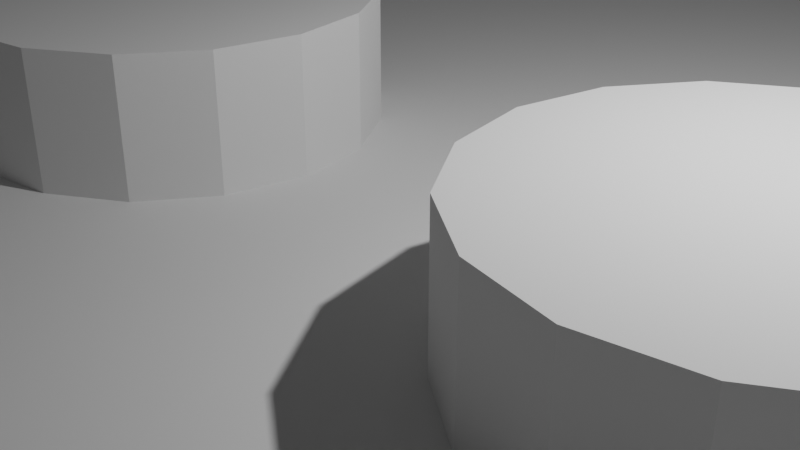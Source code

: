 # Source: Lego_88646.blend  (saved by Blender 3.1.7; exported with 4.5.12 LTS)
import bpy
from mathutils import Matrix  # noqa: F401  (used for matrix-valued properties, if any)

bpy.ops.wm.read_factory_settings(use_empty=True)
scene = bpy.context.scene
scene.name = 'Scene'

# ---- collections
col_collection = bpy.data.collections.new('Collection'); scene.collection.children.link(col_collection)

# ---- world
world_world = bpy.data.worlds.new('World'); scene.world = world_world
world_world.use_nodes = True; world_world.node_tree.nodes.clear()
_N = world_world.node_tree.nodes; _L = world_world.node_tree.links
n0 = _N.new('ShaderNodeOutputWorld'); n0.name = 'World Output'; n0.location = (300, 300)
n1 = _N.new('ShaderNodeBackground'); n1.name = 'Background'; n1.location = (10, 300)
n1.inputs[0].default_value = (0.05088, 0.05088, 0.05088, 1.0)
_L.new(n1.outputs[0], n0.inputs[0])
n0.is_active_output = True
world_world.color = (0.05088, 0.05088, 0.05088)
world_world.use_sun_shadow = False
world_world.sun_shadow_jitter_overblur = 0.0

# ---- cameras
cam_camera = bpy.data.cameras.new('Camera')
cam_camera.clip_end = 100.0
cam_camera.ortho_scale = 7.314

# ---- lights
light_light = bpy.data.lights.new('Light', 'POINT')
light_light.transmission_factor = 0.0
light_light.energy = 1000.0
light_light.shadow_soft_size = 0.1
light_light.shadow_maximum_resolution = 0.006
light_light.use_absolute_resolution = True

# ---- meshes
me_lego_88646_001 = bpy.data.meshes.new('Lego 88646.001')
me_lego_88646_001.from_pydata([(-5.6, 4.0, -3.2), (-5.6, 4.0, -1.6), (-5.783, 4.918, -1.6), (-5.783, 4.918, -3.2), (-6.303, 5.697, -1.6), (-6.303, 5.697, -3.2), (-7.082, 6.217, -1.6), (-7.082, 6.217, -3.2), (-8.0, 6.4, -1.6), (-8.0, 6.4, -3.2), (-8.918, 6.217, -1.6), (-8.918, 6.217, -3.2), (-9.697, 5.697, -1.6), (-9.697, 5.697, -3.2), (-10.22, 4.918, -1.6), (-10.22, 4.918, -3.2), (-10.4, 4.0, -1.6), (-10.4, 4.0, -3.2), (-10.22, 3.082, -1.6), (-10.22, 3.082, -3.2), (-9.697, 2.303, -1.6), (-9.697, 2.303, -3.2), (-8.918, 1.783, -1.6), (-8.918, 1.783, -3.2), (-8.0, 1.6, -1.6), (-8.0, 1.6, -3.2), (-7.082, 1.783, -1.6), (-7.082, 1.783, -3.2), (-6.303, 2.303, -1.6), (-6.303, 2.303, -3.2), (-5.783, 3.082, -1.6), (-5.783, 3.082, -3.2), (-4.8, 4.0, -3.2), (-4.8, 4.0, -1.6), (-5.044, 2.775, -1.6), (-5.044, 2.775, -3.2), (-5.737, 1.737, -1.6), (-5.737, 1.737, -3.2), (-6.775, 1.044, -1.6), (-6.775, 1.044, -3.2), (-8.0, 0.8, -1.6), (-8.0, 0.8, -3.2), (-9.225, 1.044, -1.6), (-9.225, 1.044, -3.2), (-10.26, 1.737, -1.6), (-10.26, 1.737, -3.2), (-10.96, 2.775, -1.6), (-10.96, 2.775, -3.2), (-11.2, 4.0, -1.6), (-11.2, 4.0, -3.2), (-10.96, 5.225, -1.6), (-10.96, 5.225, -3.2), (-10.26, 6.263, -1.6), (-10.26, 6.263, -3.2), (-9.225, 6.956, -1.6), (-9.225, 6.956, -3.2), (-8.0, 7.2, -1.6), (-8.0, 7.2, -3.2), (-6.775, 6.956, -1.6), (-6.775, 6.956, -3.2), (-5.737, 6.263, -1.6), (-5.737, 6.263, -3.2), (-5.044, 5.225, -1.6), (-5.044, 5.225, -3.2), (2.4, 4.0, -3.2), (2.4, 4.0, -1.6), (2.217, 4.918, -1.6), (2.217, 4.918, -3.2), (1.697, 5.697, -1.6), (1.697, 5.697, -3.2), (0.9184, 6.217, -1.6), (0.9184, 6.217, -3.2), (0.0, 6.4, -1.6), (0.0, 6.4, -3.2), (-0.9184, 6.217, -1.6), (-0.9184, 6.217, -3.2), (-1.697, 5.697, -1.6), (-1.697, 5.697, -3.2), (-2.217, 4.918, -1.6), (-2.217, 4.918, -3.2), (-2.4, 4.0, -1.6), (-2.4, 4.0, -3.2), (-2.217, 3.082, -1.6), (-2.217, 3.082, -3.2), (-1.697, 2.303, -1.6), (-1.697, 2.303, -3.2), (-0.9184, 1.783, -1.6), (-0.9184, 1.783, -3.2), (0.0, 1.6, -1.6), (0.0, 1.6, -3.2), (0.9184, 1.783, -1.6), (0.9184, 1.783, -3.2), (1.697, 2.303, -1.6), (1.697, 2.303, -3.2), (2.217, 3.082, -1.6), (2.217, 3.082, -3.2), (3.2, 4.0, -3.2), (3.2, 4.0, -1.6), (2.956, 2.775, -1.6), (2.956, 2.775, -3.2), (2.263, 1.737, -1.6), (2.263, 1.737, -3.2), (1.225, 1.044, -1.6), (1.225, 1.044, -3.2), (0.0, 0.8, -1.6), (0.0, 0.8, -3.2), (-1.225, 1.044, -1.6), (-1.225, 1.044, -3.2), (-2.263, 1.737, -1.6), (-2.263, 1.737, -3.2), (-2.956, 2.775, -1.6), (-2.956, 2.775, -3.2), (-3.2, 4.0, -1.6), (-3.2, 4.0, -3.2), (-2.956, 5.225, -1.6), (-2.956, 5.225, -3.2), (-2.263, 6.263, -1.6), (-2.263, 6.263, -3.2), (-1.225, 6.956, -1.6), (-1.225, 6.956, -3.2), (0.0, 7.2, -1.6), (0.0, 7.2, -3.2), (1.225, 6.956, -1.6), (1.225, 6.956, -3.2), (2.263, 6.263, -1.6), (2.263, 6.263, -3.2), (2.956, 5.225, -1.6), (2.956, 5.225, -3.2), (10.4, 4.0, -3.2), (10.4, 4.0, -1.6), (10.22, 4.918, -1.6), (10.22, 4.918, -3.2), (9.697, 5.697, -1.6), (9.697, 5.697, -3.2), (8.918, 6.217, -1.6), (8.918, 6.217, -3.2), (8.0, 6.4, -1.6), (8.0, 6.4, -3.2), (7.082, 6.217, -1.6), (7.082, 6.217, -3.2), (6.303, 5.697, -1.6), (6.303, 5.697, -3.2), (5.783, 4.918, -1.6), (5.783, 4.918, -3.2), (5.6, 4.0, -1.6), (5.6, 4.0, -3.2), (5.783, 3.082, -1.6), (5.783, 3.082, -3.2), (6.303, 2.303, -1.6), (6.303, 2.303, -3.2), (7.082, 1.783, -1.6), (7.082, 1.783, -3.2), (8.0, 1.6, -1.6), (8.0, 1.6, -3.2), (8.918, 1.783, -1.6), (8.918, 1.783, -3.2), (9.697, 2.303, -1.6), (9.697, 2.303, -3.2), (10.22, 3.082, -1.6), (10.22, 3.082, -3.2), (11.2, 4.0, -3.2), (11.2, 4.0, -1.6), (10.96, 2.775, -1.6), (10.96, 2.775, -3.2), (10.26, 1.737, -1.6), (10.26, 1.737, -3.2), (9.225, 1.044, -1.6), (9.225, 1.044, -3.2), (8.0, 0.8, -1.6), (8.0, 0.8, -3.2), (6.775, 1.044, -1.6), (6.775, 1.044, -3.2), (5.737, 1.737, -1.6), (5.737, 1.737, -3.2), (5.044, 2.775, -1.6), (5.044, 2.775, -3.2), (4.8, 4.0, -1.6), (4.8, 4.0, -3.2), (5.044, 5.225, -1.6), (5.044, 5.225, -3.2), (5.737, 6.263, -1.6), (5.737, 6.263, -3.2), (6.775, 6.956, -1.6), (6.775, 6.956, -3.2), (8.0, 7.2, -1.6), (8.0, 7.2, -3.2), (9.225, 6.956, -1.6), (9.225, 6.956, -3.2), (10.26, 6.263, -1.6), (10.26, 6.263, -3.2), (10.96, 5.225, -1.6), (10.96, 5.225, -3.2), (-5.6, -4.0, -3.2), (-5.6, -4.0, -1.6), (-5.783, -3.082, -1.6), (-5.783, -3.082, -3.2), (-6.303, -2.303, -1.6), (-6.303, -2.303, -3.2), (-7.082, -1.783, -1.6), (-7.082, -1.783, -3.2), (-8.0, -1.6, -1.6), (-8.0, -1.6, -3.2), (-8.918, -1.783, -1.6), (-8.918, -1.783, -3.2), (-9.697, -2.303, -1.6), (-9.697, -2.303, -3.2), (-10.22, -3.082, -1.6), (-10.22, -3.082, -3.2), (-10.4, -4.0, -1.6), (-10.4, -4.0, -3.2), (-10.22, -4.918, -1.6), (-10.22, -4.918, -3.2), (-9.697, -5.697, -1.6), (-9.697, -5.697, -3.2), (-8.918, -6.217, -1.6), (-8.918, -6.217, -3.2), (-8.0, -6.4, -1.6), (-8.0, -6.4, -3.2), (-7.082, -6.217, -1.6), (-7.082, -6.217, -3.2), (-6.303, -5.697, -1.6), (-6.303, -5.697, -3.2), (-5.783, -4.918, -1.6), (-5.783, -4.918, -3.2), (-4.8, -4.0, -3.2), (-4.8, -4.0, -1.6), (-5.044, -5.225, -1.6), (-5.044, -5.225, -3.2), (-5.737, -6.263, -1.6), (-5.737, -6.263, -3.2), (-6.775, -6.956, -1.6), (-6.775, -6.956, -3.2), (-8.0, -7.2, -1.6), (-8.0, -7.2, -3.2), (-9.225, -6.956, -1.6), (-9.225, -6.956, -3.2), (-10.26, -6.263, -1.6), (-10.26, -6.263, -3.2), (-10.96, -5.225, -1.6), (-10.96, -5.225, -3.2), (-11.2, -4.0, -1.6), (-11.2, -4.0, -3.2), (-10.96, -2.775, -1.6), (-10.96, -2.775, -3.2), (-10.26, -1.737, -1.6), (-10.26, -1.737, -3.2), (-9.225, -1.044, -1.6), (-9.225, -1.044, -3.2), (-8.0, -0.8, -1.6), (-8.0, -0.8, -3.2), (-6.775, -1.044, -1.6), (-6.775, -1.044, -3.2), (-5.737, -1.737, -1.6), (-5.737, -1.737, -3.2), (-5.044, -2.775, -1.6), (-5.044, -2.775, -3.2), (2.4, -4.0, -3.2), (2.4, -4.0, -1.6), (2.217, -3.082, -1.6), (2.217, -3.082, -3.2), (1.697, -2.303, -1.6), (1.697, -2.303, -3.2), (0.9184, -1.783, -1.6), (0.9184, -1.783, -3.2), (0.0, -1.6, -1.6), (0.0, -1.6, -3.2), (-0.9184, -1.783, -1.6), (-0.9184, -1.783, -3.2), (-1.697, -2.303, -1.6), (-1.697, -2.303, -3.2), (-2.217, -3.082, -1.6), (-2.217, -3.082, -3.2), (-2.4, -4.0, -1.6), (-2.4, -4.0, -3.2), (-2.217, -4.918, -1.6), (-2.217, -4.918, -3.2), (-1.697, -5.697, -1.6), (-1.697, -5.697, -3.2), (-0.9184, -6.217, -1.6), (-0.9184, -6.217, -3.2), (0.0, -6.4, -1.6), (0.0, -6.4, -3.2), (0.9184, -6.217, -1.6), (0.9184, -6.217, -3.2), (1.697, -5.697, -1.6), (1.697, -5.697, -3.2), (2.217, -4.918, -1.6), (2.217, -4.918, -3.2), (3.2, -4.0, -3.2), (3.2, -4.0, -1.6), (2.956, -5.225, -1.6), (2.956, -5.225, -3.2), (2.263, -6.263, -1.6), (2.263, -6.263, -3.2), (1.225, -6.956, -1.6), (1.225, -6.956, -3.2), (0.0, -7.2, -1.6), (0.0, -7.2, -3.2), (-1.225, -6.956, -1.6), (-1.225, -6.956, -3.2), (-2.263, -6.263, -1.6), (-2.263, -6.263, -3.2), (-2.956, -5.225, -1.6), (-2.956, -5.225, -3.2), (-3.2, -4.0, -1.6), (-3.2, -4.0, -3.2), (-2.956, -2.775, -1.6), (-2.956, -2.775, -3.2), (-2.263, -1.737, -1.6), (-2.263, -1.737, -3.2), (-1.225, -1.044, -1.6), (-1.225, -1.044, -3.2), (0.0, -0.8, -1.6), (0.0, -0.8, -3.2), (1.225, -1.044, -1.6), (1.225, -1.044, -3.2), (2.263, -1.737, -1.6), (2.263, -1.737, -3.2), (2.956, -2.775, -1.6), (2.956, -2.775, -3.2), (10.4, -4.0, -3.2), (10.4, -4.0, -1.6), (10.22, -3.082, -1.6), (10.22, -3.082, -3.2), (9.697, -2.303, -1.6), (9.697, -2.303, -3.2), (8.918, -1.783, -1.6), (8.918, -1.783, -3.2), (8.0, -1.6, -1.6), (8.0, -1.6, -3.2), (7.082, -1.783, -1.6), (7.082, -1.783, -3.2), (6.303, -2.303, -1.6), (6.303, -2.303, -3.2), (5.783, -3.082, -1.6), (5.783, -3.082, -3.2), (5.6, -4.0, -1.6), (5.6, -4.0, -3.2), (5.783, -4.918, -1.6), (5.783, -4.918, -3.2), (6.303, -5.697, -1.6), (6.303, -5.697, -3.2), (7.082, -6.217, -1.6), (7.082, -6.217, -3.2), (8.0, -6.4, -1.6), (8.0, -6.4, -3.2), (8.918, -6.217, -1.6), (8.918, -6.217, -3.2), (9.697, -5.697, -1.6), (9.697, -5.697, -3.2), (10.22, -4.918, -1.6), (10.22, -4.918, -3.2), (11.2, -4.0, -3.2), (11.2, -4.0, -1.6), (10.96, -5.225, -1.6), (10.96, -5.225, -3.2), (10.26, -6.263, -1.6), (10.26, -6.263, -3.2), (9.225, -6.956, -1.6), (9.225, -6.956, -3.2), (8.0, -7.2, -1.6), (8.0, -7.2, -3.2), (6.775, -6.956, -1.6), (6.775, -6.956, -3.2), (5.737, -6.263, -1.6), (5.737, -6.263, -3.2), (5.044, -5.225, -1.6), (5.044, -5.225, -3.2), (4.8, -4.0, -1.6), (4.8, -4.0, -3.2), (5.044, -2.775, -1.6), (5.044, -2.775, -3.2), (5.737, -1.737, -1.6), (5.737, -1.737, -3.2), (6.775, -1.044, -1.6), (6.775, -1.044, -3.2), (8.0, -0.8, -1.6), (8.0, -0.8, -3.2), (9.225, -1.044, -1.6), (9.225, -1.044, -3.2), (10.26, -1.737, -1.6), (10.26, -1.737, -3.2), (10.96, -2.775, -1.6), (10.96, -2.775, -3.2), (-14.4, 10.4, -1.6), (14.4, 10.4, -1.6), (14.4, -10.4, -1.6), (-14.4, -10.4, -1.6), (-14.4, 10.4, -3.2), (14.4, 10.4, -3.2), (-14.4, -10.4, -3.2), (14.4, -10.4, -3.2), (16.0, 12.0, -3.2), (-16.0, 12.0, -3.2), (-16.0, -12.0, -3.2), (16.0, -12.0, -3.2), (16.0, -12.0, -1.47e-15), (16.0, 12.0, 0.0), (-16.0, -12.0, -1.47e-15), (-16.0, 12.0, 0.0), (-9.48, -1.264e-09, 1.6), (-9.48, -1.264e-09, 0.0), (-9.672, 0.9644, 0.0), (-9.672, 0.9644, 1.6), (-10.22, 1.782, 0.0), (-10.22, 1.782, 1.6), (-11.04, 2.328, 0.0), (-11.04, 2.328, 1.6), (-12.0, 2.52, 0.0), (-12.0, 2.52, 1.6), (-12.96, 2.328, 0.0), (-12.96, 2.328, 1.6), (-13.78, 1.782, 0.0), (-13.78, 1.782, 1.6), (-14.33, 0.9644, 0.0), (-14.33, 0.9644, 1.6), (-14.52, -1.264e-09, 0.0), (-14.52, -1.264e-09, 1.6), (-14.33, -0.9644, 0.0), (-14.33, -0.9644, 1.6), (-13.78, -1.782, 0.0), (-13.78, -1.782, 1.6), (-12.96, -2.328, 0.0), (-12.96, -2.328, 1.6), (-12.0, -2.52, 0.0), (-12.0, -2.52, 1.6), (-11.04, -2.328, 0.0), (-11.04, -2.328, 1.6), (-10.22, -1.782, 0.0), (-10.22, -1.782, 1.6), (-9.672, -0.9644, 0.0), (-9.672, -0.9644, 1.6), (-1.48, -1.264e-09, 1.6), (-1.48, -1.264e-09, 0.0), (-1.672, 0.9644, 0.0), (-1.672, 0.9644, 1.6), (-2.218, 1.782, 0.0), (-2.218, 1.782, 1.6), (-3.036, 2.328, 0.0), (-3.036, 2.328, 1.6), (-4.0, 2.52, 0.0), (-4.0, 2.52, 1.6), (-4.964, 2.328, 0.0), (-4.964, 2.328, 1.6), (-5.782, 1.782, 0.0), (-5.782, 1.782, 1.6), (-6.328, 0.9644, 0.0), (-6.328, 0.9644, 1.6), (-6.52, -1.264e-09, 0.0), (-6.52, -1.264e-09, 1.6), (-6.328, -0.9644, 0.0), (-6.328, -0.9644, 1.6), (-5.782, -1.782, 0.0), (-5.782, -1.782, 1.6), (-4.964, -2.328, 0.0), (-4.964, -2.328, 1.6), (-4.0, -2.52, 0.0), (-4.0, -2.52, 1.6), (-3.036, -2.328, 0.0), (-3.036, -2.328, 1.6), (-2.218, -1.782, 0.0), (-2.218, -1.782, 1.6), (-1.672, -0.9644, 0.0), (-1.672, -0.9644, 1.6), (6.52, -1.264e-09, 1.6), (6.52, -1.264e-09, 0.0), (6.328, 0.9644, 0.0), (6.328, 0.9644, 1.6), (5.782, 1.782, 0.0), (5.782, 1.782, 1.6), (4.964, 2.328, 0.0), (4.964, 2.328, 1.6), (4.0, 2.52, 0.0), (4.0, 2.52, 1.6), (3.036, 2.328, 0.0), (3.036, 2.328, 1.6), (2.218, 1.782, 0.0), (2.218, 1.782, 1.6), (1.672, 0.9644, 0.0), (1.672, 0.9644, 1.6), (1.48, -1.264e-09, 0.0), (1.48, -1.264e-09, 1.6), (1.672, -0.9644, 0.0), (1.672, -0.9644, 1.6), (2.218, -1.782, 0.0), (2.218, -1.782, 1.6), (3.036, -2.328, 0.0), (3.036, -2.328, 1.6), (4.0, -2.52, 0.0), (4.0, -2.52, 1.6), (4.964, -2.328, 0.0), (4.964, -2.328, 1.6), (5.782, -1.782, 0.0), (5.782, -1.782, 1.6), (6.328, -0.9644, 0.0), (6.328, -0.9644, 1.6), (14.52, -1.264e-09, 1.6), (14.52, -1.264e-09, 0.0), (14.33, 0.9644, 0.0), (14.33, 0.9644, 1.6), (13.78, 1.782, 0.0), (13.78, 1.782, 1.6), (12.96, 2.328, 0.0), (12.96, 2.328, 1.6), (12.0, 2.52, 0.0), (12.0, 2.52, 1.6), (11.04, 2.328, 0.0), (11.04, 2.328, 1.6), (10.22, 1.782, 0.0), (10.22, 1.782, 1.6), (9.672, 0.9644, 0.0), (9.672, 0.9644, 1.6), (9.48, -1.264e-09, 0.0), (9.48, -1.264e-09, 1.6), (9.672, -0.9644, 0.0), (9.672, -0.9644, 1.6), (10.22, -1.782, 0.0), (10.22, -1.782, 1.6), (11.04, -2.328, 0.0), (11.04, -2.328, 1.6), (12.0, -2.52, 0.0), (12.0, -2.52, 1.6), (12.96, -2.328, 0.0), (12.96, -2.328, 1.6), (13.78, -1.782, 0.0), (13.78, -1.782, 1.6), (14.33, -0.9644, 0.0), (14.33, -0.9644, 1.6), (-12.0, -1.264e-09, 1.6), (-4.0, -1.264e-09, 1.6), (4.0, -1.264e-09, 1.6), (12.0, -1.264e-09, 1.6)], [], [(0, 1, 2), (0, 2, 3), (3, 2, 4), (3, 4, 5), (5, 4, 6), (5, 6, 7), (7, 6, 8), (7, 8, 9), (9, 8, 10), (9, 10, 11), (11, 10, 12), (11, 12, 13), (13, 12, 14), (13, 14, 15), (15, 14, 16), (15, 16, 17), (17, 16, 18), (17, 18, 19), (19, 18, 20), (19, 20, 21), (21, 20, 22), (21, 22, 23), (23, 22, 24), (23, 24, 25), (25, 24, 26), (25, 26, 27), (27, 26, 28), (27, 28, 29), (29, 28, 30), (29, 30, 31), (31, 30, 1), (31, 1, 0), (32, 33, 34), (32, 34, 35), (35, 34, 36), (35, 36, 37), (37, 36, 38), (37, 38, 39), (39, 38, 40), (39, 40, 41), (41, 40, 42), (41, 42, 43), (43, 42, 44), (43, 44, 45), (45, 44, 46), (45, 46, 47), (47, 46, 48), (47, 48, 49), (49, 48, 50), (49, 50, 51), (51, 50, 52), (51, 52, 53), (53, 52, 54), (53, 54, 55), (55, 54, 56), (55, 56, 57), (57, 56, 58), (57, 58, 59), (59, 58, 60), (59, 60, 61), (61, 60, 62), (61, 62, 63), (63, 62, 33), (63, 33, 32), (0, 32, 35), (0, 35, 31), (31, 35, 37), (31, 37, 29), (29, 37, 39), (29, 39, 27), (27, 39, 41), (27, 41, 25), (25, 41, 43), (25, 43, 23), (23, 43, 45), (23, 45, 21), (21, 45, 47), (21, 47, 19), (19, 47, 49), (19, 49, 17), (17, 49, 51), (17, 51, 15), (15, 51, 53), (15, 53, 13), (13, 53, 55), (13, 55, 11), (11, 55, 57), (11, 57, 9), (9, 57, 59), (9, 59, 7), (7, 59, 61), (7, 61, 5), (5, 61, 63), (5, 63, 3), (3, 63, 32), (3, 32, 0), (64, 65, 66), (64, 66, 67), (67, 66, 68), (67, 68, 69), (69, 68, 70), (69, 70, 71), (71, 70, 72), (71, 72, 73), (73, 72, 74), (73, 74, 75), (75, 74, 76), (75, 76, 77), (77, 76, 78), (77, 78, 79), (79, 78, 80), (79, 80, 81), (81, 80, 82), (81, 82, 83), (83, 82, 84), (83, 84, 85), (85, 84, 86), (85, 86, 87), (87, 86, 88), (87, 88, 89), (89, 88, 90), (89, 90, 91), (91, 90, 92), (91, 92, 93), (93, 92, 94), (93, 94, 95), (95, 94, 65), (95, 65, 64), (96, 97, 98), (96, 98, 99), (99, 98, 100), (99, 100, 101), (101, 100, 102), (101, 102, 103), (103, 102, 104), (103, 104, 105), (105, 104, 106), (105, 106, 107), (107, 106, 108), (107, 108, 109), (109, 108, 110), (109, 110, 111), (111, 110, 112), (111, 112, 113), (113, 112, 114), (113, 114, 115), (115, 114, 116), (115, 116, 117), (117, 116, 118), (117, 118, 119), (119, 118, 120), (119, 120, 121), (121, 120, 122), (121, 122, 123), (123, 122, 124), (123, 124, 125), (125, 124, 126), (125, 126, 127), (127, 126, 97), (127, 97, 96), (64, 96, 99), (64, 99, 95), (95, 99, 101), (95, 101, 93), (93, 101, 103), (93, 103, 91), (91, 103, 105), (91, 105, 89), (89, 105, 107), (89, 107, 87), (87, 107, 109), (87, 109, 85), (85, 109, 111), (85, 111, 83), (83, 111, 113), (83, 113, 81), (81, 113, 115), (81, 115, 79), (79, 115, 117), (79, 117, 77), (77, 117, 119), (77, 119, 75), (75, 119, 121), (75, 121, 73), (73, 121, 123), (73, 123, 71), (71, 123, 125), (71, 125, 69), (69, 125, 127), (69, 127, 67), (67, 127, 96), (67, 96, 64), (128, 129, 130), (128, 130, 131), (131, 130, 132), (131, 132, 133), (133, 132, 134), (133, 134, 135), (135, 134, 136), (135, 136, 137), (137, 136, 138), (137, 138, 139), (139, 138, 140), (139, 140, 141), (141, 140, 142), (141, 142, 143), (143, 142, 144), (143, 144, 145), (145, 144, 146), (145, 146, 147), (147, 146, 148), (147, 148, 149), (149, 148, 150), (149, 150, 151), (151, 150, 152), (151, 152, 153), (153, 152, 154), (153, 154, 155), (155, 154, 156), (155, 156, 157), (157, 156, 158), (157, 158, 159), (159, 158, 129), (159, 129, 128), (160, 161, 162), (160, 162, 163), (163, 162, 164), (163, 164, 165), (165, 164, 166), (165, 166, 167), (167, 166, 168), (167, 168, 169), (169, 168, 170), (169, 170, 171), (171, 170, 172), (171, 172, 173), (173, 172, 174), (173, 174, 175), (175, 174, 176), (175, 176, 177), (177, 176, 178), (177, 178, 179), (179, 178, 180), (179, 180, 181), (181, 180, 182), (181, 182, 183), (183, 182, 184), (183, 184, 185), (185, 184, 186), (185, 186, 187), (187, 186, 188), (187, 188, 189), (189, 188, 190), (189, 190, 191), (191, 190, 161), (191, 161, 160), (128, 160, 163), (128, 163, 159), (159, 163, 165), (159, 165, 157), (157, 165, 167), (157, 167, 155), (155, 167, 169), (155, 169, 153), (153, 169, 171), (153, 171, 151), (151, 171, 173), (151, 173, 149), (149, 173, 175), (149, 175, 147), (147, 175, 177), (147, 177, 145), (145, 177, 179), (145, 179, 143), (143, 179, 181), (143, 181, 141), (141, 181, 183), (141, 183, 139), (139, 183, 185), (139, 185, 137), (137, 185, 187), (137, 187, 135), (135, 187, 189), (135, 189, 133), (133, 189, 191), (133, 191, 131), (131, 191, 160), (131, 160, 128), (192, 193, 194), (192, 194, 195), (195, 194, 196), (195, 196, 197), (197, 196, 198), (197, 198, 199), (199, 198, 200), (199, 200, 201), (201, 200, 202), (201, 202, 203), (203, 202, 204), (203, 204, 205), (205, 204, 206), (205, 206, 207), (207, 206, 208), (207, 208, 209), (209, 208, 210), (209, 210, 211), (211, 210, 212), (211, 212, 213), (213, 212, 214), (213, 214, 215), (215, 214, 216), (215, 216, 217), (217, 216, 218), (217, 218, 219), (219, 218, 220), (219, 220, 221), (221, 220, 222), (221, 222, 223), (223, 222, 193), (223, 193, 192), (224, 225, 226), (224, 226, 227), (227, 226, 228), (227, 228, 229), (229, 228, 230), (229, 230, 231), (231, 230, 232), (231, 232, 233), (233, 232, 234), (233, 234, 235), (235, 234, 236), (235, 236, 237), (237, 236, 238), (237, 238, 239), (239, 238, 240), (239, 240, 241), (241, 240, 242), (241, 242, 243), (243, 242, 244), (243, 244, 245), (245, 244, 246), (245, 246, 247), (247, 246, 248), (247, 248, 249), (249, 248, 250), (249, 250, 251), (251, 250, 252), (251, 252, 253), (253, 252, 254), (253, 254, 255), (255, 254, 225), (255, 225, 224), (192, 224, 227), (192, 227, 223), (223, 227, 229), (223, 229, 221), (221, 229, 231), (221, 231, 219), (219, 231, 233), (219, 233, 217), (217, 233, 235), (217, 235, 215), (215, 235, 237), (215, 237, 213), (213, 237, 239), (213, 239, 211), (211, 239, 241), (211, 241, 209), (209, 241, 243), (209, 243, 207), (207, 243, 245), (207, 245, 205), (205, 245, 247), (205, 247, 203), (203, 247, 249), (203, 249, 201), (201, 249, 251), (201, 251, 199), (199, 251, 253), (199, 253, 197), (197, 253, 255), (197, 255, 195), (195, 255, 224), (195, 224, 192), (256, 257, 258), (256, 258, 259), (259, 258, 260), (259, 260, 261), (261, 260, 262), (261, 262, 263), (263, 262, 264), (263, 264, 265), (265, 264, 266), (265, 266, 267), (267, 266, 268), (267, 268, 269), (269, 268, 270), (269, 270, 271), (271, 270, 272), (271, 272, 273), (273, 272, 274), (273, 274, 275), (275, 274, 276), (275, 276, 277), (277, 276, 278), (277, 278, 279), (279, 278, 280), (279, 280, 281), (281, 280, 282), (281, 282, 283), (283, 282, 284), (283, 284, 285), (285, 284, 286), (285, 286, 287), (287, 286, 257), (287, 257, 256), (288, 289, 290), (288, 290, 291), (291, 290, 292), (291, 292, 293), (293, 292, 294), (293, 294, 295), (295, 294, 296), (295, 296, 297), (297, 296, 298), (297, 298, 299), (299, 298, 300), (299, 300, 301), (301, 300, 302), (301, 302, 303), (303, 302, 304), (303, 304, 305), (305, 304, 306), (305, 306, 307), (307, 306, 308), (307, 308, 309), (309, 308, 310), (309, 310, 311), (311, 310, 312), (311, 312, 313), (313, 312, 314), (313, 314, 315), (315, 314, 316), (315, 316, 317), (317, 316, 318), (317, 318, 319), (319, 318, 289), (319, 289, 288), (256, 288, 291), (256, 291, 287), (287, 291, 293), (287, 293, 285), (285, 293, 295), (285, 295, 283), (283, 295, 297), (283, 297, 281), (281, 297, 299), (281, 299, 279), (279, 299, 301), (279, 301, 277), (277, 301, 303), (277, 303, 275), (275, 303, 305), (275, 305, 273), (273, 305, 307), (273, 307, 271), (271, 307, 309), (271, 309, 269), (269, 309, 311), (269, 311, 267), (267, 311, 313), (267, 313, 265), (265, 313, 315), (265, 315, 263), (263, 315, 317), (263, 317, 261), (261, 317, 319), (261, 319, 259), (259, 319, 288), (259, 288, 256), (320, 321, 322), (320, 322, 323), (323, 322, 324), (323, 324, 325), (325, 324, 326), (325, 326, 327), (327, 326, 328), (327, 328, 329), (329, 328, 330), (329, 330, 331), (331, 330, 332), (331, 332, 333), (333, 332, 334), (333, 334, 335), (335, 334, 336), (335, 336, 337), (337, 336, 338), (337, 338, 339), (339, 338, 340), (339, 340, 341), (341, 340, 342), (341, 342, 343), (343, 342, 344), (343, 344, 345), (345, 344, 346), (345, 346, 347), (347, 346, 348), (347, 348, 349), (349, 348, 350), (349, 350, 351), (351, 350, 321), (351, 321, 320), (352, 353, 354), (352, 354, 355), (355, 354, 356), (355, 356, 357), (357, 356, 358), (357, 358, 359), (359, 358, 360), (359, 360, 361), (361, 360, 362), (361, 362, 363), (363, 362, 364), (363, 364, 365), (365, 364, 366), (365, 366, 367), (367, 366, 368), (367, 368, 369), (369, 368, 370), (369, 370, 371), (371, 370, 372), (371, 372, 373), (373, 372, 374), (373, 374, 375), (375, 374, 376), (375, 376, 377), (377, 376, 378), (377, 378, 379), (379, 378, 380), (379, 380, 381), (381, 380, 382), (381, 382, 383), (383, 382, 353), (383, 353, 352), (320, 352, 355), (320, 355, 351), (351, 355, 357), (351, 357, 349), (349, 357, 359), (349, 359, 347), (347, 359, 361), (347, 361, 345), (345, 361, 363), (345, 363, 343), (343, 363, 365), (343, 365, 341), (341, 365, 367), (341, 367, 339), (339, 367, 369), (339, 369, 337), (337, 369, 371), (337, 371, 335), (335, 371, 373), (335, 373, 333), (333, 373, 375), (333, 375, 331), (331, 375, 377), (331, 377, 329), (329, 377, 379), (329, 379, 327), (327, 379, 381), (327, 381, 325), (325, 381, 383), (325, 383, 323), (323, 383, 352), (323, 352, 320), (384, 385, 386), (384, 386, 387), (384, 388, 389), (384, 389, 385), (387, 390, 388), (387, 388, 384), (386, 391, 390), (386, 390, 387), (385, 389, 391), (385, 391, 386), (392, 389, 388), (392, 388, 393), (393, 388, 390), (393, 390, 394), (394, 390, 391), (394, 391, 395), (395, 391, 389), (395, 389, 392), (396, 395, 392), (396, 392, 397), (398, 394, 395), (398, 395, 396), (399, 393, 394), (399, 394, 398), (397, 392, 393), (397, 393, 399), (398, 396, 397), (398, 397, 399), (400, 401, 402), (400, 402, 403), (403, 402, 404), (403, 404, 405), (405, 404, 406), (405, 406, 407), (407, 406, 408), (407, 408, 409), (409, 408, 410), (409, 410, 411), (411, 410, 412), (411, 412, 413), (413, 412, 414), (413, 414, 415), (415, 414, 416), (415, 416, 417), (417, 416, 418), (417, 418, 419), (419, 418, 420), (419, 420, 421), (421, 420, 422), (421, 422, 423), (423, 422, 424), (423, 424, 425), (425, 424, 426), (425, 426, 427), (427, 426, 428), (427, 428, 429), (429, 428, 430), (429, 430, 431), (431, 430, 401), (431, 401, 400), (432, 433, 434), (432, 434, 435), (435, 434, 436), (435, 436, 437), (437, 436, 438), (437, 438, 439), (439, 438, 440), (439, 440, 441), (441, 440, 442), (441, 442, 443), (443, 442, 444), (443, 444, 445), (445, 444, 446), (445, 446, 447), (447, 446, 448), (447, 448, 449), (449, 448, 450), (449, 450, 451), (451, 450, 452), (451, 452, 453), (453, 452, 454), (453, 454, 455), (455, 454, 456), (455, 456, 457), (457, 456, 458), (457, 458, 459), (459, 458, 460), (459, 460, 461), (461, 460, 462), (461, 462, 463), (463, 462, 433), (463, 433, 432), (464, 465, 466), (464, 466, 467), (467, 466, 468), (467, 468, 469), (469, 468, 470), (469, 470, 471), (471, 470, 472), (471, 472, 473), (473, 472, 474), (473, 474, 475), (475, 474, 476), (475, 476, 477), (477, 476, 478), (477, 478, 479), (479, 478, 480), (479, 480, 481), (481, 480, 482), (481, 482, 483), (483, 482, 484), (483, 484, 485), (485, 484, 486), (485, 486, 487), (487, 486, 488), (487, 488, 489), (489, 488, 490), (489, 490, 491), (491, 490, 492), (491, 492, 493), (493, 492, 494), (493, 494, 495), (495, 494, 465), (495, 465, 464), (496, 497, 498), (496, 498, 499), (499, 498, 500), (499, 500, 501), (501, 500, 502), (501, 502, 503), (503, 502, 504), (503, 504, 505), (505, 504, 506), (505, 506, 507), (507, 506, 508), (507, 508, 509), (509, 508, 510), (509, 510, 511), (511, 510, 512), (511, 512, 513), (513, 512, 514), (513, 514, 515), (515, 514, 516), (515, 516, 517), (517, 516, 518), (517, 518, 519), (519, 518, 520), (519, 520, 521), (521, 520, 522), (521, 522, 523), (523, 522, 524), (523, 524, 525), (525, 524, 526), (525, 526, 527), (527, 526, 497), (527, 497, 496), (528, 400, 403), (528, 403, 405), (528, 405, 407), (528, 407, 409), (528, 409, 411), (528, 411, 413), (528, 413, 415), (528, 415, 417), (528, 417, 419), (528, 419, 421), (528, 421, 423), (528, 423, 425), (528, 425, 427), (528, 427, 429), (528, 429, 431), (528, 431, 400), (529, 432, 435), (529, 435, 437), (529, 437, 439), (529, 439, 441), (529, 441, 443), (529, 443, 445), (529, 445, 447), (529, 447, 449), (529, 449, 451), (529, 451, 453), (529, 453, 455), (529, 455, 457), (529, 457, 459), (529, 459, 461), (529, 461, 463), (529, 463, 432), (530, 464, 467), (530, 467, 469), (530, 469, 471), (530, 471, 473), (530, 473, 475), (530, 475, 477), (530, 477, 479), (530, 479, 481), (530, 481, 483), (530, 483, 485), (530, 485, 487), (530, 487, 489), (530, 489, 491), (530, 491, 493), (530, 493, 495), (530, 495, 464), (531, 496, 499), (531, 499, 501), (531, 501, 503), (531, 503, 505), (531, 505, 507), (531, 507, 509), (531, 509, 511), (531, 511, 513), (531, 513, 515), (531, 515, 517), (531, 517, 519), (531, 519, 521), (531, 521, 523), (531, 523, 525), (531, 525, 527), (531, 527, 496)])
me_lego_88646_001.use_remesh_fix_poles = True
me_lego_88646_001.use_remesh_preserve_attributes = False
me_lego_88646_001.update()

# ---- objects
ob_light = bpy.data.objects.new('Light', light_light)
ob_camera = bpy.data.objects.new('Camera', cam_camera)
ob_lego_88646 = bpy.data.objects.new('Lego 88646', me_lego_88646_001)

# ---- transforms, parenting, visibility, modifiers, constraints
ob_light.location = (4.076, 1.005, 5.904)
ob_light.rotation_euler = (0.6503, 0.05522, 1.866)
ob_light.lock_rotations_4d = False
ob_light.empty_display_type = 'ARROWS'
ob_light.color = (0.0, 0.0, 0.0, 0.0)
ob_light.lineart.crease_threshold = 0.0
ob_camera.location = (7.359, -6.926, 4.958)
ob_camera.rotation_euler = (1.109, 0.0, 0.8149)
ob_camera.lock_rotations_4d = False
ob_camera.empty_display_type = 'ARROWS'
ob_camera.color = (0.0, 0.0, 0.0, 0.0)
ob_camera.display_type = 'WIRE'
ob_camera.lineart.crease_threshold = 0.0
ob_lego_88646.location = (0.0, 0.0, 0.0)

# ---- collection membership
col_collection.objects.link(ob_light)
col_collection.objects.link(ob_camera)
col_collection.objects.link(ob_lego_88646)

# ---- scene / render settings (as saved in the file)
scene.camera = ob_camera
scene.frame_start = 1; scene.frame_end = 250; scene.frame_set(0)
scene.render.engine = 'BLENDER_EEVEE_NEXT'
scene.cycles.sampling_pattern = 'TABULATED_SOBOL'
scene.cycles.use_light_tree = False
scene.view_settings.view_transform = 'Filmic'
bpy.context.view_layer.update()
